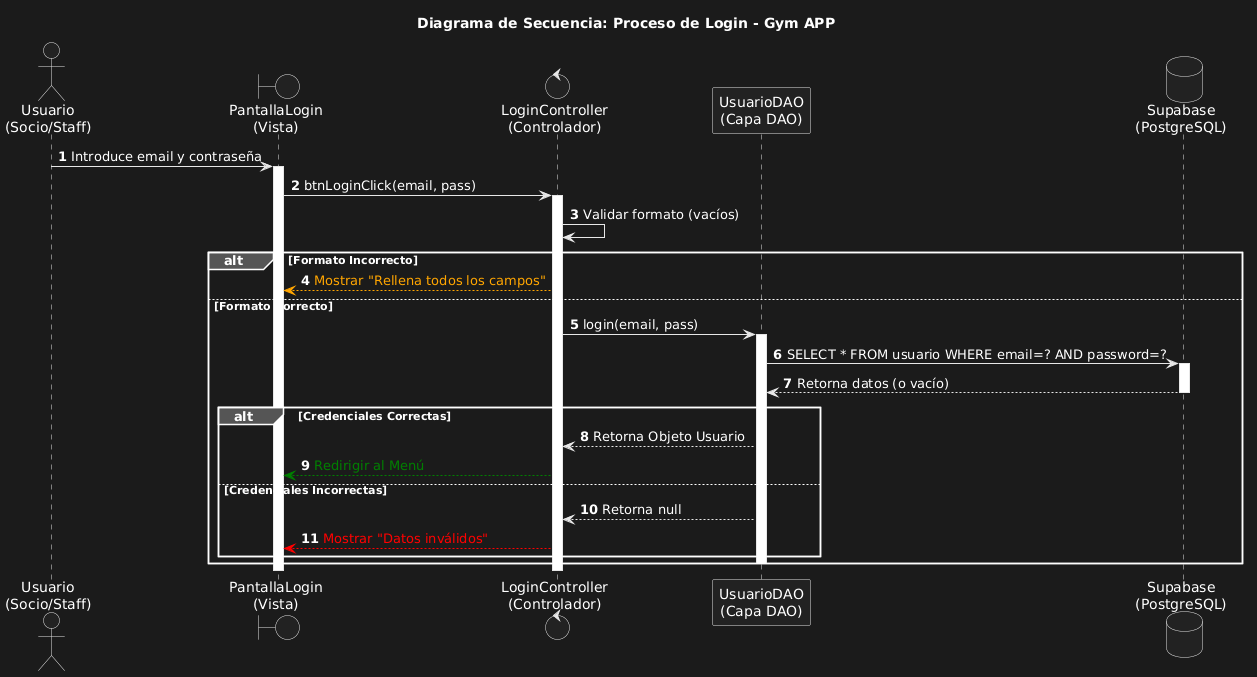

The diagram above was rendered by PlantUML. Its source (embedded in the PNG):
@startuml
title Diagrama de Secuencia: Proceso de Login - Gym APP

autonumber
actor "Usuario\n(Socio/Staff)" as User
boundary "PantallaLogin\n(Vista)" as Vista
control "LoginController\n(Controlador)" as Controller
participant "UsuarioDAO\n(Capa DAO)" as DAO
database "Supabase\n(PostgreSQL)" as DB

User -> Vista : Introduce email y contraseña
activate Vista

Vista -> Controller : btnLoginClick(email, pass)
activate Controller

' --- VALIDACIÓN LOCAL (Antes de ir a DB) ---
Controller -> Controller : Validar formato (vacíos)
alt Formato Incorrecto
    Controller -[#orange]-> Vista : <color:orange>Mostrar "Rellena todos los campos"</color>
else Formato Correcto
    
    Controller -> DAO : login(email, pass)
    activate DAO
    DAO -> DB : SELECT * FROM usuario WHERE email=? AND password=?
    activate DB
    DB --> DAO : Retorna datos (o vacío)
    deactivate DB

    alt Credenciales Correctas
        DAO --> Controller : Retorna Objeto Usuario
        Controller -[#green]-> Vista : <color:green>Redirigir al Menú</color>
    else Credenciales Incorrectas
        DAO --> Controller : Retorna null
        Controller -[#red]-> Vista : <color:red>Mostrar "Datos inválidos"</color>
    end
    deactivate DAO
end
deactivate Controller
deactivate Vista
@enduml